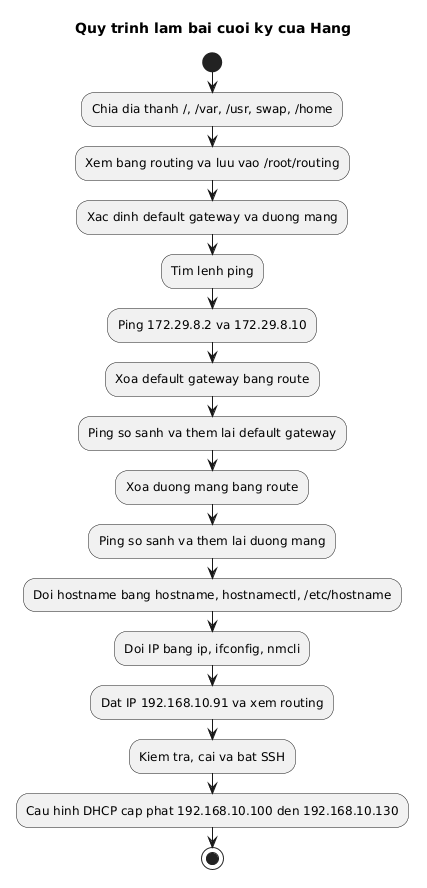

The diagram above was rendered by PlantUML. Its source (embedded in the PNG):
@startuml
title Quy trinh lam bai cuoi ky cua Hang

start
:Chia dia thanh /, /var, /usr, swap, /home;
:Xem bang routing va luu vao /root/routing;
:Xac dinh default gateway va duong mang;
:Tim lenh ping;
:Ping 172.29.8.2 va 172.29.8.10;
:Xoa default gateway bang route;
:Ping so sanh va them lai default gateway;
:Xoa duong mang bang route;
:Ping so sanh va them lai duong mang;
:Doi hostname bang hostname, hostnamectl, /etc/hostname;
:Doi IP bang ip, ifconfig, nmcli;
:Dat IP 192.168.10.91 va xem routing;
:Kiem tra, cai va bat SSH;
:Cau hinh DHCP cap phat 192.168.10.100 den 192.168.10.130;
stop

@enduml